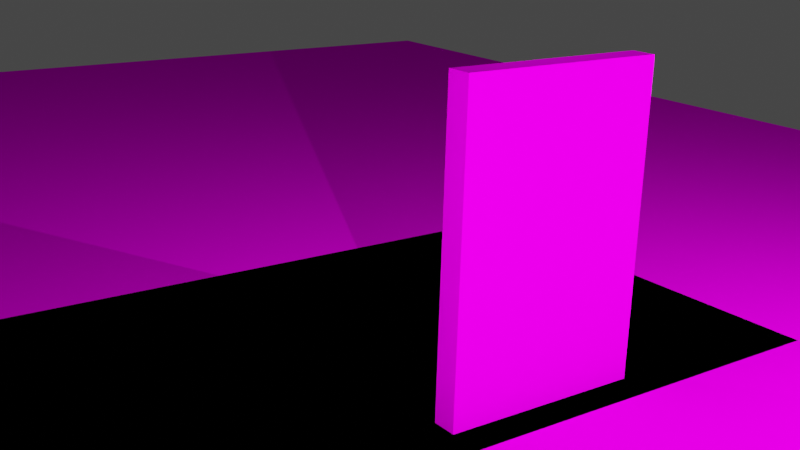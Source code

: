 # Source: livro.blend  (saved by Blender 2.92.15; exported with 4.5.12 LTS)
import bpy
from mathutils import Matrix  # noqa: F401  (used for matrix-valued properties, if any)

bpy.ops.wm.read_factory_settings(use_empty=True)
scene = bpy.context.scene
scene.name = 'Scene'

# ---- collections
col_collection = bpy.data.collections.new('Collection'); scene.collection.children.link(col_collection)

# ---- images (referenced by path relative to the original .blend; pixels are not part of the script)
import os
ASSET_DIR = os.environ.get("B2B_ASSET_DIR", "")  # directory of the original .blend (textures are referenced by path, not embedded)
HERE = os.path.dirname(os.path.abspath(__file__))  # packed textures are extracted next to this script under _unpacked/

def load_image(name, relpath, width, height, colorspace="sRGB"):
    """Load a texture the original file referenced (path relative to the .blend, or extracted next to this script)."""
    p = next((c for c in (os.path.join(HERE, relpath), os.path.join(ASSET_DIR, relpath)) if relpath and os.path.exists(c)), "")
    if p:
        img = bpy.data.images.load(p, check_existing=True)
        img.name = name
    else:  # same state as the original file: an image datablock whose file is absent (Cycles renders it pink)
        img = bpy.data.images.new(name, width, height)
        img.source = "FILE"
        img.filepath = "//" + (relpath or name)
    img.colorspace_settings.name = colorspace
    return img
img_capa_png_001 = load_image('capa.png.001', 'capa.png', 1024, 1024, 'sRGB')
img_chao_jpeg = load_image('chao.jpeg', 'chao.jpeg', 1024, 1024, 'sRGB')

# ---- materials (node trees are filled in below, after node groups)
mat_material = bpy.data.materials.new('Material')
mat_material.alpha_threshold = 0.0
mat_material.line_color = (0.0, 0.0, 0.0, 1.0)
mat_material_001 = bpy.data.materials.new('Material.001')
mat_material_002 = bpy.data.materials.new('Material.002')

# ---- material node trees
mat_material.use_nodes = True; mat_material.node_tree.nodes.clear()
_N = mat_material.node_tree.nodes; _L = mat_material.node_tree.links
n0 = _N.new('ShaderNodeOutputMaterial'); n0.name = 'Material Output'; n0.location = (300, 300)
n1 = _N.new('ShaderNodeBsdfPrincipled'); n1.name = 'Principled BSDF'; n1.location = (10, 300)
n1.distribution = 'GGX'
n1.subsurface_method = 'BURLEY'
n1.inputs[2].default_value = 0.4
n1.inputs[3].default_value = 1.45
n1.inputs[13].default_value = 0.0
n1.inputs[27].default_value = (0.0, 0.0, 0.0, 1.0)
n1.inputs[28].default_value = 1.0
n2 = _N.new('ShaderNodeTexImage'); n2.name = 'Image Texture'; n2.location = (-354, 298)
n2.image = img_capa_png_001
_L.new(n1.outputs[0], n0.inputs[0])
_L.new(n2.outputs[0], n1.inputs[0])
n0.is_active_output = True
mat_material_001.use_nodes = True; mat_material_001.node_tree.nodes.clear()
_N = mat_material_001.node_tree.nodes; _L = mat_material_001.node_tree.links
n0 = _N.new('ShaderNodeBsdfPrincipled'); n0.name = 'Principled BSDF'; n0.location = (10, 300)
n0.distribution = 'GGX'
n0.subsurface_method = 'BURLEY'
n0.inputs[3].default_value = 1.45
n0.inputs[13].default_value = 0.0
n0.inputs[27].default_value = (0.0, 0.0, 0.0, 1.0)
n0.inputs[28].default_value = 1.0
n1 = _N.new('ShaderNodeOutputMaterial'); n1.name = 'Material Output'; n1.location = (300, 300)
n2 = _N.new('ShaderNodeTexImage'); n2.name = 'Image Texture'; n2.location = (-190, 280)
n2.image = img_chao_jpeg
_L.new(n0.outputs[0], n1.inputs[0])
_L.new(n2.outputs[0], n0.inputs[0])
n1.is_active_output = True
mat_material_002.use_nodes = True; mat_material_002.node_tree.nodes.clear()
_N = mat_material_002.node_tree.nodes; _L = mat_material_002.node_tree.links
n0 = _N.new('ShaderNodeBsdfPrincipled'); n0.name = 'Principled BSDF'; n0.location = (-52, 304)
n0.distribution = 'GGX'
n0.subsurface_method = 'BURLEY'
n0.inputs[3].default_value = 1.45
n0.inputs[13].default_value = 0.0
n0.inputs[27].default_value = (0.0, 0.0, 0.0, 1.0)
n0.inputs[28].default_value = 1.0
n1 = _N.new('ShaderNodeOutputMaterial'); n1.name = 'Material Output'; n1.location = (238, 304)
n2 = _N.new('ShaderNodeTexImage'); n2.name = 'Image Texture'; n2.location = (-252, 284)
n2.image = img_chao_jpeg
_L.new(n0.outputs[0], n1.inputs[0])
_L.new(n2.outputs[0], n0.inputs[0])
n1.is_active_output = True

# ---- world
world_world = bpy.data.worlds.new('World'); scene.world = world_world
world_world.use_nodes = True; world_world.node_tree.nodes.clear()
_N = world_world.node_tree.nodes; _L = world_world.node_tree.links
n0 = _N.new('ShaderNodeOutputWorld'); n0.name = 'World Output'; n0.location = (300, 300)
n1 = _N.new('ShaderNodeBackground'); n1.name = 'Background'; n1.location = (10, 300)
n1.inputs[0].default_value = (0.05088, 0.05088, 0.05088, 1.0)
_L.new(n1.outputs[0], n0.inputs[0])
n0.is_active_output = True
world_world.color = (0.05088, 0.05088, 0.05088)
world_world.use_sun_shadow = False
world_world.sun_shadow_jitter_overblur = 0.0

# ---- cameras
cam_camera = bpy.data.cameras.new('Camera')
cam_camera.clip_end = 500.0
cam_camera.ortho_scale = 7.314
cam_camera_001 = bpy.data.cameras.new('Camera.001')
cam_camera_001.clip_end = 500.0
cam_camera_001.ortho_scale = 7.314

# ---- lights
light_light = bpy.data.lights.new('Light', 'POINT')
light_light.transmission_factor = 0.0
light_light.energy = 1e+05
light_light.shadow_soft_size = 0.1
light_light.shadow_maximum_resolution = 0.006
light_light.use_absolute_resolution = True
light_light2 = bpy.data.lights.new('Light2', 'POINT')
light_light2.transmission_factor = 0.0
light_light2.energy = 1e+05
light_light2.shadow_soft_size = 0.1
light_light2.shadow_maximum_resolution = 0.006
light_light2.use_absolute_resolution = True
light_light2_001 = bpy.data.lights.new('Light2.001', 'POINT')
light_light2_001.transmission_factor = 0.0
light_light2_001.energy = 1e+04
light_light2_001.shadow_soft_size = 0.1
light_light2_001.shadow_maximum_resolution = 0.006
light_light2_001.use_absolute_resolution = True

# ---- meshes
me_cube = bpy.data.meshes.new('Cube')
me_cube.from_pydata([(1.0, 1.0, 1.0), (1.0, 1.0, -1.0), (1.0, -1.0, 1.0), (1.0, -1.0, -1.0), (-1.0, 1.0, 1.0), (-1.0, 1.0, -1.0), (-1.0, -1.0, 1.0), (-1.0, -1.0, -1.0), (3.428e-09, -0.9524, -0.1175), (-3.428e-09, -0.9524, 0.1175), (3.428e-09, 0.9524, -0.1175), (-3.428e-09, 0.9524, 0.1175)], [], [(0, 4, 6, 2), (3, 2, 6, 7), (7, 6, 4, 5), (5, 1, 3, 7), (1, 0, 2, 3), (5, 4, 0, 1), (8, 9, 11, 10)])
_uv = me_cube.uv_layers.new(name='UVMap')
_uv.uv.foreach_set('vector', [0.625, 0.501, 0.9929, 0.5023, 0.9935, 0.5236, 0.6255, 0.5244, 0.3739, 0.5227, 0.6229, 0.5227, 0.6219, 0.7792, 0.3736, 0.7781, 0.3755, 0.2211, 0.625, 0.2212, 0.6249, 0.2443, 0.3753, 0.2438, 0.006504, 0.5011, 0.3741, 0.502, 0.3739, 0.5218, 0.006655, 0.5205, 0.3741, 0.5013, 0.625, 0.501, 0.6255, 0.5244, 0.3739, 0.5227, 0.3753, 0.2438, 0.6249, 0.2443, 0.625, 0.501, 0.3741, 0.5013, 0.0, 0.0, 1.0, 0.0, 1.0, 1.0, 0.0, 1.0])
me_cube.materials.append(mat_material)
me_cube.use_remesh_preserve_volume = False
me_cube.use_remesh_preserve_attributes = False
me_cube.use_mirror_vertex_groups = False
me_cube.update()
me_plane = bpy.data.meshes.new('Plane')
me_plane.from_pydata([(-1.0, -1.0, 0.0), (1.0, -1.0, 0.0), (-1.0, 1.0, 0.0), (1.0, 1.0, 0.0)], [], [(0, 1, 3, 2)])
_uv = me_plane.uv_layers.new(name='UVMap')
_uv.uv.foreach_set('vector', [0.0, 0.0, 1.0, 0.0, 1.0, 1.0, 0.0, 1.0])
me_plane.materials.append(mat_material_001)
me_plane.use_remesh_fix_poles = True
me_plane.use_remesh_preserve_attributes = False
me_plane.use_mirror_vertex_groups = False
me_plane.update()
me_plane_001 = bpy.data.meshes.new('Plane.001')
me_plane_001.from_pydata([(-1.0, -1.0, 0.0), (1.0, -1.0, 0.0), (-1.0, 1.0, 0.0), (1.0, 1.0, 0.0)], [], [(0, 1, 3, 2)])
_uv = me_plane_001.uv_layers.new(name='UVMap')
_uv.uv.foreach_set('vector', [0.0, 0.0, 1.0, 0.0, 1.0, 1.0, 0.0, 1.0])
me_plane_001.materials.append(mat_material_002)
me_plane_001.use_remesh_fix_poles = True
me_plane_001.use_remesh_preserve_attributes = False
me_plane_001.use_mirror_vertex_groups = False
me_plane_001.update()

# ---- objects
ob_cube = bpy.data.objects.new('Cube', me_cube)
ob_light = bpy.data.objects.new('Light', light_light)
ob_camera = bpy.data.objects.new('Camera', cam_camera)
ob_plane = bpy.data.objects.new('Plane', me_plane)
ob_light_001 = bpy.data.objects.new('Light.001', light_light2)
ob_light_002 = bpy.data.objects.new('Light.002', light_light2_001)
ob_camera_001 = bpy.data.objects.new('Camera.001', cam_camera_001)
ob_plane_001 = bpy.data.objects.new('Plane.001', me_plane_001)

# ---- transforms, parenting, visibility, modifiers, constraints
ob_cube.location = (0.0, 0.0, 15.0)
ob_cube.rotation_euler = (0.0, 1.571, 0.0)
ob_cube.scale = (12.75, 1.05, 8.51)
ob_cube.lock_rotations_4d = False
ob_cube.empty_display_type = 'ARROWS'
ob_cube.lineart.crease_threshold = 0.0
ob_light.location = (25.0, -34.31, 28.22)
ob_light.rotation_euler = (0.5117, -1.139, 1.052)
ob_light.scale = (0.2977, 0.9798, 0.9759)
ob_light.lock_rotations_4d = False
ob_light.empty_display_type = 'ARROWS'
ob_light.color = (0.0, 0.0, 0.0, 0.0)
ob_light.lineart.crease_threshold = 0.0
ob_camera.location = (-52.65, -55.31, 39.75)
ob_camera.rotation_euler = (1.263, -0.02558, -0.6159)
ob_camera.lock_rotations_4d = False
ob_camera.empty_display_type = 'ARROWS'
ob_camera.color = (0.0, 0.0, 0.0, 0.0)
ob_camera.display_type = 'WIRE'
ob_camera.lineart.crease_threshold = 0.0
ob_plane.location = (29.56, 76.06, 2.199)
ob_plane.scale = (70.63, 79.8, 1.0)
ob_plane.lineart.crease_threshold = 0.0
ob_light_001.location = (-25.0, -34.31, 28.22)
ob_light_001.rotation_euler = (0.5117, -1.139, 1.052)
ob_light_001.scale = (0.2977, 0.9798, 0.9759)
ob_light_001.lock_rotations_4d = False
ob_light_001.empty_display_type = 'ARROWS'
ob_light_001.color = (0.0, 0.0, 0.0, 0.0)
ob_light_001.lineart.crease_threshold = 0.0
ob_light_002.location = (0.7824, 10.59, 49.56)
ob_light_002.rotation_euler = (0.5117, -1.139, 1.052)
ob_light_002.scale = (0.2977, 0.9798, 0.9759)
ob_light_002.lock_rotations_4d = False
ob_light_002.empty_display_type = 'ARROWS'
ob_light_002.color = (0.0, 0.0, 0.0, 0.0)
ob_light_002.lineart.crease_threshold = 0.0
ob_camera_001.location = (53.62, 88.19, 36.86)
ob_camera_001.rotation_euler = (1.402, -0.02594, 2.496)
ob_camera_001.lock_rotations_4d = False
ob_camera_001.empty_display_type = 'ARROWS'
ob_camera_001.color = (0.0, 0.0, 0.0, 0.0)
ob_camera_001.display_type = 'WIRE'
ob_camera_001.lineart.crease_threshold = 0.0
ob_plane_001.location = (-43.59, -43.43, 2.199)
ob_plane_001.scale = (70.63, 79.8, 1.0)
ob_plane_001.lineart.crease_threshold = 0.0

# ---- collection membership
col_collection.objects.link(ob_cube)
col_collection.objects.link(ob_light)
col_collection.objects.link(ob_camera)
col_collection.objects.link(ob_plane)
col_collection.objects.link(ob_light_001)
col_collection.objects.link(ob_light_002)
col_collection.objects.link(ob_camera_001)
col_collection.objects.link(ob_plane_001)

# ---- scene / render settings (as saved in the file)
scene.camera = ob_camera
scene.frame_start = 1; scene.frame_end = 250; scene.frame_set(1)
scene.render.engine = 'CYCLES'
scene.cycles.use_denoising = False
scene.cycles.samples = 128
scene.cycles.sampling_pattern = 'TABULATED_SOBOL'
scene.cycles.use_adaptive_sampling = False
scene.cycles.use_light_tree = False
scene.view_settings.view_transform = 'Filmic'
bpy.context.view_layer.update()
